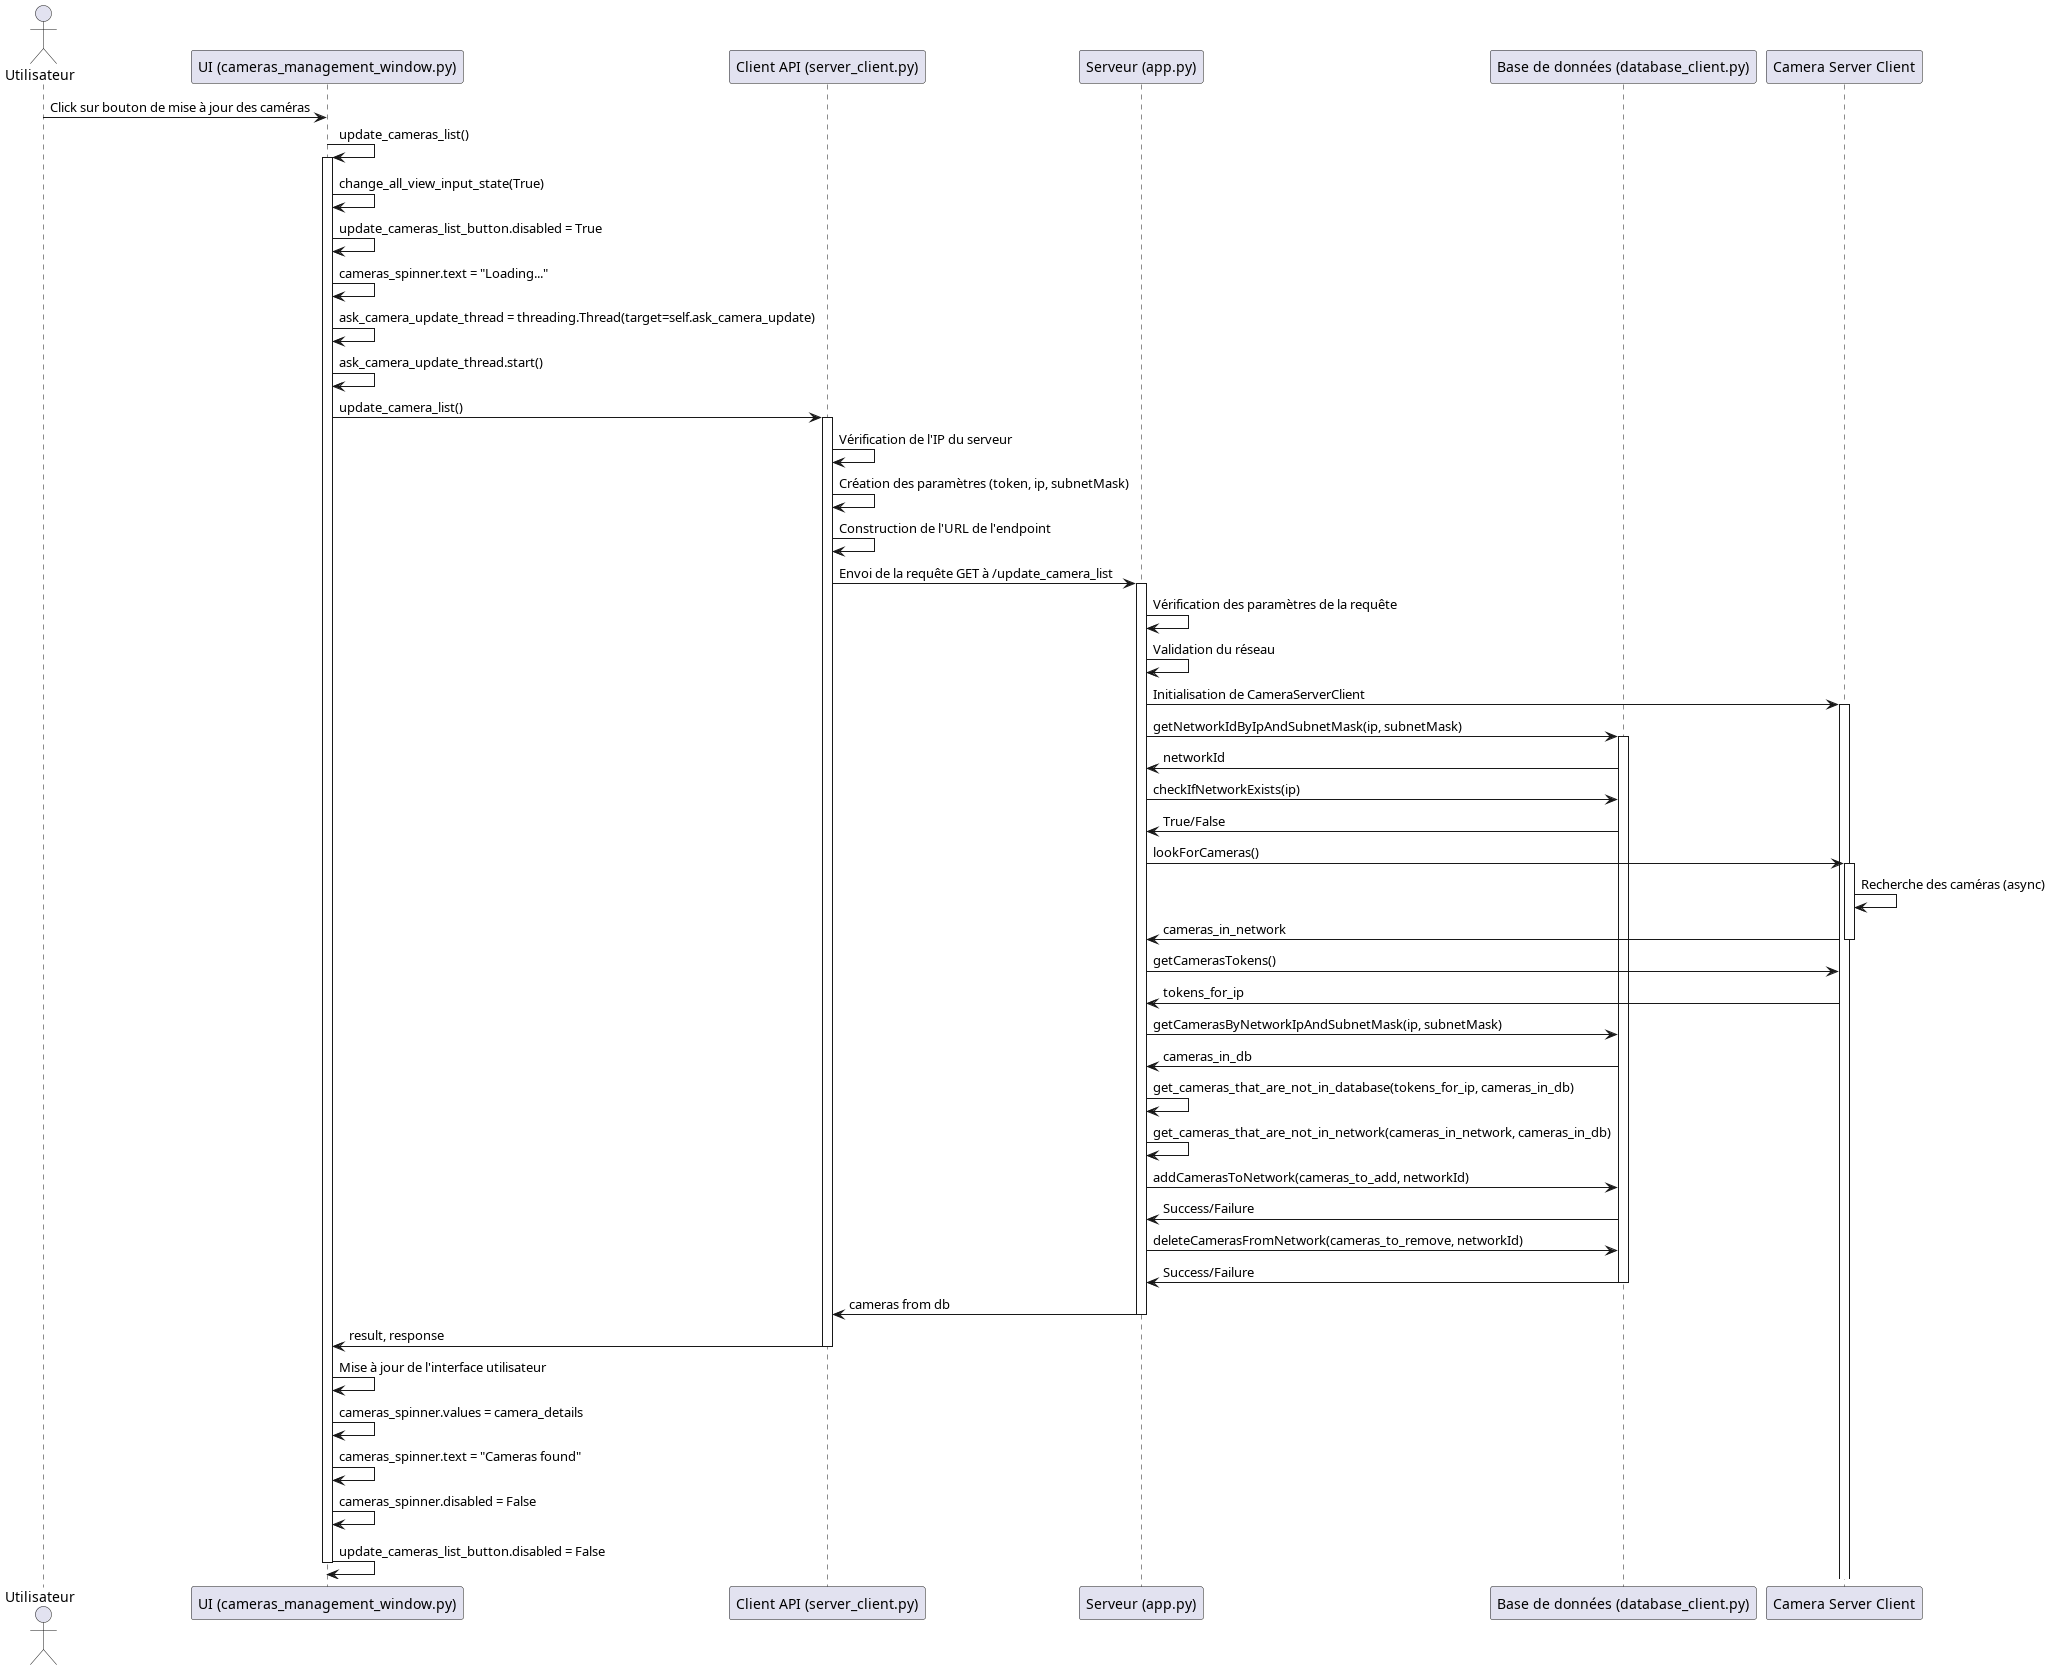

The diagram above was rendered by PlantUML. Its source (embedded in the PNG):
@startuml

actor Utilisateur

participant "UI (cameras_management_window.py)" as UI
participant "Client API (server_client.py)" as ClientAPI
participant "Serveur (app.py)" as Server
participant "Base de données (database_client.py)" as Database
participant "Camera Server Client" as CameraServer

Utilisateur -> UI: Click sur bouton de mise à jour des caméras
UI -> UI: update_cameras_list()

activate UI
UI -> UI: change_all_view_input_state(True)
UI -> UI: update_cameras_list_button.disabled = True
UI -> UI: cameras_spinner.text = "Loading..."

UI -> UI: ask_camera_update_thread = threading.Thread(target=self.ask_camera_update)
UI -> UI: ask_camera_update_thread.start()

UI -> ClientAPI: update_camera_list()
activate ClientAPI

ClientAPI -> ClientAPI: Vérification de l'IP du serveur
ClientAPI -> ClientAPI: Création des paramètres (token, ip, subnetMask)
ClientAPI -> ClientAPI: Construction de l'URL de l'endpoint

ClientAPI -> Server: Envoi de la requête GET à /update_camera_list
activate Server

Server -> Server: Vérification des paramètres de la requête
Server -> Server: Validation du réseau

Server -> CameraServer: Initialisation de CameraServerClient
activate CameraServer

Server -> Database: getNetworkIdByIpAndSubnetMask(ip, subnetMask)
activate Database
Database -> Server: networkId

Server -> Database: checkIfNetworkExists(ip)
Database -> Server: True/False

Server -> CameraServer: lookForCameras()
activate CameraServer
CameraServer -> CameraServer: Recherche des caméras (async)
CameraServer -> Server: cameras_in_network
deactivate CameraServer

Server -> CameraServer: getCamerasTokens()
CameraServer -> Server: tokens_for_ip

Server -> Database: getCamerasByNetworkIpAndSubnetMask(ip, subnetMask)
Database -> Server: cameras_in_db

Server -> Server: get_cameras_that_are_not_in_database(tokens_for_ip, cameras_in_db)
Server -> Server: get_cameras_that_are_not_in_network(cameras_in_network, cameras_in_db)

Server -> Database: addCamerasToNetwork(cameras_to_add, networkId)
Database -> Server: Success/Failure

Server -> Database: deleteCamerasFromNetwork(cameras_to_remove, networkId)
Database -> Server: Success/Failure
deactivate Database

Server -> ClientAPI: cameras from db
deactivate Server

ClientAPI -> UI: result, response
deactivate ClientAPI

UI -> UI: Mise à jour de l'interface utilisateur
UI -> UI: cameras_spinner.values = camera_details
UI -> UI: cameras_spinner.text = "Cameras found"
UI -> UI: cameras_spinner.disabled = False

UI -> UI: update_cameras_list_button.disabled = False
deactivate UI

@enduml